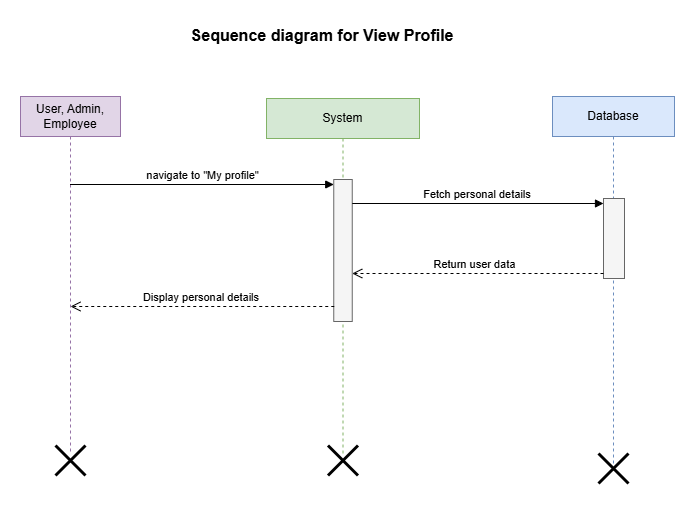

The diagram above was exported from draw.io. Its source (the exported page's mxGraphModel, read from the mxfile embedded in the PNG):
<mxGraphModel dx="1114" dy="600" grid="0" gridSize="10" guides="1" tooltips="1" connect="1" arrows="1" fold="1" page="1" pageScale="1" pageWidth="850" pageHeight="1100" math="0" shadow="0">
  <root>
    <mxCell id="0" />
    <mxCell id="1" parent="0" />
    <mxCell id="kPmdlLBXXI83-oEcNhr0-1" value="&lt;b&gt;&lt;font style=&quot;font-size: 16px;&quot;&gt;Sequence diagram for View Profile&amp;nbsp;&amp;nbsp;&lt;/font&gt;&lt;/b&gt;" style="text;html=1;align=center;verticalAlign=middle;whiteSpace=wrap;rounded=0;" parent="1" vertex="1">
      <mxGeometry x="144" y="49" width="557" height="30" as="geometry" />
    </mxCell>
    <mxCell id="kPmdlLBXXI83-oEcNhr0-3" value="System" style="shape=umlLifeline;perimeter=lifelinePerimeter;whiteSpace=wrap;html=1;container=1;dropTarget=0;collapsible=0;recursiveResize=0;outlineConnect=0;portConstraint=eastwest;newEdgeStyle={&quot;curved&quot;:0,&quot;rounded&quot;:0};fillColor=#d5e8d4;strokeColor=#82b366;" parent="1" vertex="1">
      <mxGeometry x="362" y="127" width="153" height="356" as="geometry" />
    </mxCell>
    <mxCell id="kPmdlLBXXI83-oEcNhr0-6" value="" style="html=1;points=[[0,0,0,0,5],[0,1,0,0,-5],[1,0,0,0,5],[1,1,0,0,-5]];perimeter=orthogonalPerimeter;outlineConnect=0;targetShapes=umlLifeline;portConstraint=eastwest;newEdgeStyle={&quot;curved&quot;:0,&quot;rounded&quot;:0};fillColor=#f5f5f5;fontColor=#333333;strokeColor=#666666;" parent="kPmdlLBXXI83-oEcNhr0-3" vertex="1">
      <mxGeometry x="67.25" y="81" width="18.5" height="142" as="geometry" />
    </mxCell>
    <mxCell id="kPmdlLBXXI83-oEcNhr0-4" value="Database" style="shape=umlLifeline;perimeter=lifelinePerimeter;whiteSpace=wrap;html=1;container=1;dropTarget=0;collapsible=0;recursiveResize=0;outlineConnect=0;portConstraint=eastwest;newEdgeStyle={&quot;curved&quot;:0,&quot;rounded&quot;:0};fillColor=#dae8fc;strokeColor=#6c8ebf;" parent="1" vertex="1">
      <mxGeometry x="648" y="125" width="122" height="368" as="geometry" />
    </mxCell>
    <mxCell id="TVUaHRtxs5NL4UrTvmLV-1" value="" style="html=1;points=[[0,0,0,0,5],[0,1,0,0,-5],[1,0,0,0,5],[1,1,0,0,-5]];perimeter=orthogonalPerimeter;outlineConnect=0;targetShapes=umlLifeline;portConstraint=eastwest;newEdgeStyle={&quot;curved&quot;:0,&quot;rounded&quot;:0};fillColor=#f5f5f5;fontColor=#333333;strokeColor=#666666;" parent="kPmdlLBXXI83-oEcNhr0-4" vertex="1">
      <mxGeometry x="51" y="102" width="21" height="80" as="geometry" />
    </mxCell>
    <mxCell id="kPmdlLBXXI83-oEcNhr0-5" value="User, Admin, Employee" style="shape=umlLifeline;perimeter=lifelinePerimeter;whiteSpace=wrap;html=1;container=1;dropTarget=0;collapsible=0;recursiveResize=0;outlineConnect=0;portConstraint=eastwest;newEdgeStyle={&quot;curved&quot;:0,&quot;rounded&quot;:0};fillColor=#e1d5e7;strokeColor=#9673a6;" parent="1" vertex="1">
      <mxGeometry x="116" y="125" width="100" height="357" as="geometry" />
    </mxCell>
    <mxCell id="kPmdlLBXXI83-oEcNhr0-7" value="navigate to &quot;My profile&quot;" style="html=1;verticalAlign=bottom;endArrow=block;curved=0;rounded=0;entryX=0;entryY=0;entryDx=0;entryDy=5;" parent="1" source="kPmdlLBXXI83-oEcNhr0-5" target="kPmdlLBXXI83-oEcNhr0-6" edge="1">
      <mxGeometry relative="1" as="geometry">
        <mxPoint x="330" y="216" as="sourcePoint" />
      </mxGeometry>
    </mxCell>
    <mxCell id="kPmdlLBXXI83-oEcNhr0-8" value="Display personal details&amp;nbsp;" style="html=1;verticalAlign=bottom;endArrow=open;dashed=1;endSize=8;curved=0;rounded=0;exitX=0;exitY=1;exitDx=0;exitDy=-5;" parent="1" edge="1">
      <mxGeometry relative="1" as="geometry">
        <mxPoint x="166" y="334.9999999999999" as="targetPoint" />
        <mxPoint x="429.75" y="334.9999999999999" as="sourcePoint" />
      </mxGeometry>
    </mxCell>
    <mxCell id="TVUaHRtxs5NL4UrTvmLV-2" value="Fetch personal details&amp;nbsp;" style="html=1;verticalAlign=bottom;endArrow=block;curved=0;rounded=0;entryX=0;entryY=0;entryDx=0;entryDy=5;" parent="1" source="kPmdlLBXXI83-oEcNhr0-6" target="TVUaHRtxs5NL4UrTvmLV-1" edge="1">
      <mxGeometry relative="1" as="geometry">
        <mxPoint x="611" y="232" as="sourcePoint" />
      </mxGeometry>
    </mxCell>
    <mxCell id="TVUaHRtxs5NL4UrTvmLV-3" value="Return user data&amp;nbsp;&amp;nbsp;" style="html=1;verticalAlign=bottom;endArrow=open;dashed=1;endSize=8;curved=0;rounded=0;exitX=0;exitY=1;exitDx=0;exitDy=-5;" parent="1" source="TVUaHRtxs5NL4UrTvmLV-1" target="kPmdlLBXXI83-oEcNhr0-6" edge="1">
      <mxGeometry relative="1" as="geometry">
        <mxPoint x="611" y="302" as="targetPoint" />
      </mxGeometry>
    </mxCell>
    <mxCell id="kufDEXhWyDgeFg-8Wd9N-1" value="" style="shape=umlDestroy;whiteSpace=wrap;html=1;strokeWidth=3;targetShapes=umlLifeline;" vertex="1" parent="1">
      <mxGeometry x="151" y="474" width="30" height="30" as="geometry" />
    </mxCell>
    <mxCell id="kufDEXhWyDgeFg-8Wd9N-2" value="" style="shape=umlDestroy;whiteSpace=wrap;html=1;strokeWidth=3;targetShapes=umlLifeline;" vertex="1" parent="1">
      <mxGeometry x="423.5" y="474" width="30" height="30" as="geometry" />
    </mxCell>
    <mxCell id="kufDEXhWyDgeFg-8Wd9N-3" value="" style="shape=umlDestroy;whiteSpace=wrap;html=1;strokeWidth=3;targetShapes=umlLifeline;" vertex="1" parent="1">
      <mxGeometry x="694" y="482" width="30" height="30" as="geometry" />
    </mxCell>
  </root>
</mxGraphModel>